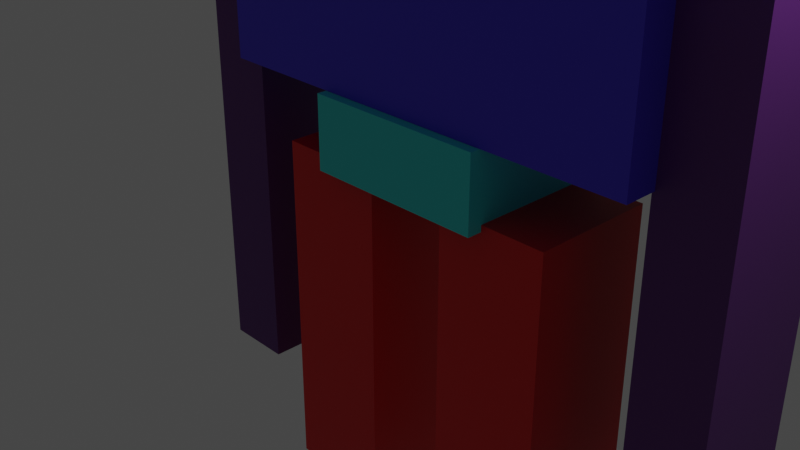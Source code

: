 # Source: Personaje.blend  (saved by Blender 3.6.11; exported with 4.5.12 LTS)
import bpy
from mathutils import Matrix  # noqa: F401  (used for matrix-valued properties, if any)

bpy.ops.wm.read_factory_settings(use_empty=True)
scene = bpy.context.scene
scene.name = 'Scene'

# ---- collections
col_collection = bpy.data.collections.new('Collection'); scene.collection.children.link(col_collection)

# ---- materials (node trees are filled in below, after node groups)
mat_color_cabeza = bpy.data.materials.new('Color_Cabeza')
mat_color_cabeza.use_transparent_shadow = False
mat_color_cuerpo = bpy.data.materials.new('Color_Cuerpo')
mat_color_cuerpo.use_transparent_shadow = False
mat_color_cuerpo_medio = bpy.data.materials.new('Color_Cuerpo_medio')
mat_color_cuerpo_medio.alpha_threshold = 0.0
mat_color_cuerpo_medio.use_transparent_shadow = False
mat_color_cuerpo_medio.roughness = 0.5
mat_color_cuerpo_medio.line_color = (0.0, 0.0, 0.0, 1.0)
mat_color_piernas = bpy.data.materials.new('Color_piernas')
mat_color_piernas.use_transparent_shadow = False
mat_color_brazos = bpy.data.materials.new('Color_Brazos')
mat_color_brazos.use_transparent_shadow = False
mat_color_nariz = bpy.data.materials.new('Color_Nariz')
mat_color_nariz.use_transparent_shadow = False
mat_color_ceja = bpy.data.materials.new('Color_Ceja')
mat_color_ceja.use_transparent_shadow = False
mat_color_ojos = bpy.data.materials.new('Color_Ojos')
mat_color_ojos.use_transparent_shadow = False

# ---- material node trees
mat_color_cabeza.use_nodes = True; mat_color_cabeza.node_tree.nodes.clear()
_N = mat_color_cabeza.node_tree.nodes; _L = mat_color_cabeza.node_tree.links
n0 = _N.new('ShaderNodeBsdfPrincipled'); n0.name = 'BSDF Principista'; n0.location = (10, 300)
n0.distribution = 'GGX'
n0.subsurface_method = 'RANDOM_WALK_SKIN'
n0.inputs[0].default_value = (0.8, 0.02318, 0.0, 1.0)
n0.inputs[3].default_value = 1.45
n0.inputs[27].default_value = (0.0, 0.0, 0.0, 1.0)
n0.inputs[28].default_value = 1.0
n1 = _N.new('ShaderNodeOutputMaterial'); n1.name = 'Material'; n1.location = (300, 300)
_L.new(n0.outputs[0], n1.inputs[0])
n1.is_active_output = True
mat_color_cuerpo.use_nodes = True; mat_color_cuerpo.node_tree.nodes.clear()
_N = mat_color_cuerpo.node_tree.nodes; _L = mat_color_cuerpo.node_tree.links
n0 = _N.new('ShaderNodeBsdfPrincipled'); n0.name = 'BSDF Principista'; n0.location = (10, 300)
n0.distribution = 'GGX'
n0.subsurface_method = 'RANDOM_WALK_SKIN'
n0.inputs[0].default_value = (0.07543, 0.04109, 0.8, 1.0)
n0.inputs[3].default_value = 1.45
n0.inputs[27].default_value = (0.0, 0.0, 0.0, 1.0)
n0.inputs[28].default_value = 1.0
n1 = _N.new('ShaderNodeOutputMaterial'); n1.name = 'Material'; n1.location = (300, 300)
_L.new(n0.outputs[0], n1.inputs[0])
n1.is_active_output = True
mat_color_cuerpo_medio.use_nodes = True; mat_color_cuerpo_medio.node_tree.nodes.clear()
_N = mat_color_cuerpo_medio.node_tree.nodes; _L = mat_color_cuerpo_medio.node_tree.links
n0 = _N.new('ShaderNodeOutputMaterial'); n0.name = 'Material Output'; n0.location = (300, 300)
n1 = _N.new('ShaderNodeBsdfPrincipled'); n1.name = 'Principled BSDF'; n1.location = (10, 300)
n1.distribution = 'GGX'
n1.subsurface_method = 'RANDOM_WALK_SKIN'
n1.inputs[0].default_value = (0.03879, 0.8, 0.7771, 1.0)
n1.inputs[3].default_value = 1.45
n1.inputs[27].default_value = (0.0, 0.0, 0.0, 1.0)
n1.inputs[28].default_value = 1.0
_L.new(n1.outputs[0], n0.inputs[0])
n0.is_active_output = True
mat_color_piernas.use_nodes = True; mat_color_piernas.node_tree.nodes.clear()
_N = mat_color_piernas.node_tree.nodes; _L = mat_color_piernas.node_tree.links
n0 = _N.new('ShaderNodeBsdfPrincipled'); n0.name = 'BSDF Principista'; n0.location = (10, 300)
n0.distribution = 'GGX'
n0.subsurface_method = 'RANDOM_WALK_SKIN'
n0.inputs[0].default_value = (0.8, 0.002799, 0.003733, 1.0)
n0.inputs[3].default_value = 1.45
n0.inputs[27].default_value = (0.0, 0.0, 0.0, 1.0)
n0.inputs[28].default_value = 1.0
n1 = _N.new('ShaderNodeOutputMaterial'); n1.name = 'Material'; n1.location = (300, 300)
_L.new(n0.outputs[0], n1.inputs[0])
n1.is_active_output = True
mat_color_brazos.use_nodes = True; mat_color_brazos.node_tree.nodes.clear()
_N = mat_color_brazos.node_tree.nodes; _L = mat_color_brazos.node_tree.links
n0 = _N.new('ShaderNodeBsdfPrincipled'); n0.name = 'BSDF Principista'; n0.location = (10, 300)
n0.distribution = 'GGX'
n0.subsurface_method = 'RANDOM_WALK_SKIN'
n0.inputs[0].default_value = (0.1269, 0.01964, 0.2079, 1.0)
n0.inputs[3].default_value = 1.45
n0.inputs[27].default_value = (0.0, 0.0, 0.0, 1.0)
n0.inputs[28].default_value = 1.0
n1 = _N.new('ShaderNodeOutputMaterial'); n1.name = 'Material'; n1.location = (300, 300)
_L.new(n0.outputs[0], n1.inputs[0])
n1.is_active_output = True
mat_color_nariz.use_nodes = True; mat_color_nariz.node_tree.nodes.clear()
_N = mat_color_nariz.node_tree.nodes; _L = mat_color_nariz.node_tree.links
n0 = _N.new('ShaderNodeBsdfPrincipled'); n0.name = 'BSDF Principista'; n0.location = (10, 300)
n0.distribution = 'GGX'
n0.subsurface_method = 'RANDOM_WALK_SKIN'
n0.inputs[0].default_value = (0.8535, 0.4284, 0.8971, 1.0)
n0.inputs[3].default_value = 1.45
n0.inputs[27].default_value = (0.0, 0.0, 0.0, 1.0)
n0.inputs[28].default_value = 1.0
n1 = _N.new('ShaderNodeOutputMaterial'); n1.name = 'Material'; n1.location = (300, 300)
_L.new(n0.outputs[0], n1.inputs[0])
n1.is_active_output = True
mat_color_ceja.use_nodes = True; mat_color_ceja.node_tree.nodes.clear()
_N = mat_color_ceja.node_tree.nodes; _L = mat_color_ceja.node_tree.links
n0 = _N.new('ShaderNodeBsdfPrincipled'); n0.name = 'BSDF Principista'; n0.location = (10, 300)
n0.distribution = 'GGX'
n0.subsurface_method = 'RANDOM_WALK_SKIN'
n0.inputs[0].default_value = (0.2529, 0.02518, 0.02899, 1.0)
n0.inputs[3].default_value = 1.45
n0.inputs[27].default_value = (0.0, 0.0, 0.0, 1.0)
n0.inputs[28].default_value = 1.0
n1 = _N.new('ShaderNodeOutputMaterial'); n1.name = 'Material'; n1.location = (300, 300)
_L.new(n0.outputs[0], n1.inputs[0])
n1.is_active_output = True
mat_color_ojos.use_nodes = True; mat_color_ojos.node_tree.nodes.clear()
_N = mat_color_ojos.node_tree.nodes; _L = mat_color_ojos.node_tree.links
n0 = _N.new('ShaderNodeBsdfPrincipled'); n0.name = 'BSDF Principista'; n0.location = (10, 300)
n0.distribution = 'GGX'
n0.subsurface_method = 'RANDOM_WALK_SKIN'
n0.inputs[0].default_value = (0.0, 0.0, 0.0, 1.0)
n0.inputs[3].default_value = 1.45
n0.inputs[27].default_value = (0.0, 0.0, 0.0, 1.0)
n0.inputs[28].default_value = 1.0
n1 = _N.new('ShaderNodeOutputMaterial'); n1.name = 'Material'; n1.location = (300, 300)
_L.new(n0.outputs[0], n1.inputs[0])
n1.is_active_output = True

# ---- world
world_world = bpy.data.worlds.new('World'); scene.world = world_world
world_world.use_nodes = True; world_world.node_tree.nodes.clear()
_N = world_world.node_tree.nodes; _L = world_world.node_tree.links
n0 = _N.new('ShaderNodeOutputWorld'); n0.name = 'World Output'; n0.location = (300, 300)
n1 = _N.new('ShaderNodeBackground'); n1.name = 'Background'; n1.location = (10, 300)
n1.inputs[0].default_value = (0.05088, 0.05088, 0.05088, 1.0)
_L.new(n1.outputs[0], n0.inputs[0])
n0.is_active_output = True
world_world.color = (0.05088, 0.05088, 0.05088)
world_world.use_sun_shadow = False
world_world.sun_shadow_jitter_overblur = 0.0

# ---- cameras
cam_camera = bpy.data.cameras.new('Camera')
cam_camera.clip_end = 100.0
cam_camera.ortho_scale = 7.314

# ---- lights
light_light = bpy.data.lights.new('Light', 'POINT')
light_light.transmission_factor = 0.0
light_light.energy = 1000.0
light_light.shadow_soft_size = 0.1
light_light.shadow_maximum_resolution = 0.006
light_light.use_absolute_resolution = True

# ---- meshes
me_cubo = bpy.data.meshes.new('Cubo')
me_cubo.from_pydata([(-1.0, -1.0, -1.0), (-1.0, -1.0, 1.0), (-1.0, 1.0, -1.0), (-0.9669, 0.9669, 0.9669), (1.0, -1.0, -1.0), (1.0, -1.0, 1.0), (1.0, 1.0, -1.0), (1.0, 1.0, 1.0)], [], [(0, 1, 3, 2), (2, 3, 7, 6), (6, 7, 5, 4), (4, 5, 1, 0), (2, 6, 4, 0), (7, 3, 1, 5)])
_uv = me_cubo.uv_layers.new(name='MapaUV')
_uv.uv.foreach_set('vector', [0.375, 0.0, 0.625, 0.0, 0.625, 0.25, 0.375, 0.25, 0.375, 0.25, 0.625, 0.25, 0.625, 0.5, 0.375, 0.5, 0.375, 0.5, 0.625, 0.5, 0.625, 0.75, 0.375, 0.75, 0.375, 0.75, 0.625, 0.75, 0.625, 1.0, 0.375, 1.0, 0.125, 0.5, 0.375, 0.5, 0.375, 0.75, 0.125, 0.75, 0.625, 0.5, 0.875, 0.5, 0.875, 0.75, 0.625, 0.75])
me_cubo.materials.append(mat_color_cabeza)
me_cubo.update()
me_cubo_001 = bpy.data.meshes.new('Cubo.001')
me_cubo_001.from_pydata([(-1.0, -1.0, -1.0), (-1.0, -1.0, 1.0), (-1.0, 1.0, -1.0), (-1.0, 1.0, 1.0), (1.0, -1.0, -1.0), (1.0, -1.0, 1.0), (1.0, 1.0, -1.0), (1.0, 1.0, 1.0)], [], [(0, 1, 3, 2), (2, 3, 7, 6), (6, 7, 5, 4), (4, 5, 1, 0), (2, 6, 4, 0), (7, 3, 1, 5)])
_uv = me_cubo_001.uv_layers.new(name='MapaUV')
_uv.uv.foreach_set('vector', [0.375, 0.0, 0.625, 0.0, 0.625, 0.25, 0.375, 0.25, 0.375, 0.25, 0.625, 0.25, 0.625, 0.5, 0.375, 0.5, 0.375, 0.5, 0.625, 0.5, 0.625, 0.75, 0.375, 0.75, 0.375, 0.75, 0.625, 0.75, 0.625, 1.0, 0.375, 1.0, 0.125, 0.5, 0.375, 0.5, 0.375, 0.75, 0.125, 0.75, 0.625, 0.5, 0.875, 0.5, 0.875, 0.75, 0.625, 0.75])
me_cubo_001.materials.append(mat_color_cuerpo)
me_cubo_001.update()
me_cubo_002 = bpy.data.meshes.new('Cubo.002')
me_cubo_002.from_pydata([(-1.0, -1.0, -1.0), (-1.0, -1.0, 1.0), (-1.0, 1.0, -1.0), (-1.0, 1.0, 1.0), (1.0, -1.0, -1.0), (1.0, -1.0, 1.0), (1.0, 1.0, -1.0), (1.0, 1.0, 1.0)], [], [(0, 1, 3, 2), (2, 3, 7, 6), (6, 7, 5, 4), (4, 5, 1, 0), (2, 6, 4, 0), (7, 3, 1, 5)])
_uv = me_cubo_002.uv_layers.new(name='MapaUV')
_uv.uv.foreach_set('vector', [0.375, 0.0, 0.625, 0.0, 0.625, 0.25, 0.375, 0.25, 0.375, 0.25, 0.625, 0.25, 0.625, 0.5, 0.375, 0.5, 0.375, 0.5, 0.625, 0.5, 0.625, 0.75, 0.375, 0.75, 0.375, 0.75, 0.625, 0.75, 0.625, 1.0, 0.375, 1.0, 0.125, 0.5, 0.375, 0.5, 0.375, 0.75, 0.125, 0.75, 0.625, 0.5, 0.875, 0.5, 0.875, 0.75, 0.625, 0.75])
me_cubo_002.materials.append(mat_color_cuerpo_medio)
me_cubo_002.update()
me_cubo_003 = bpy.data.meshes.new('Cubo.003')
me_cubo_003.from_pydata([(-1.0, -1.0, -1.0), (-1.0, -1.0, 1.0), (-1.0, 1.0, -1.0), (-1.0, 1.0, 1.0), (1.0, -1.0, -1.0), (1.0, -1.0, 1.0), (1.0, 1.0, -1.0), (1.0, 1.0, 1.0)], [], [(0, 1, 3, 2), (2, 3, 7, 6), (6, 7, 5, 4), (4, 5, 1, 0), (2, 6, 4, 0), (7, 3, 1, 5)])
_uv = me_cubo_003.uv_layers.new(name='MapaUV')
_uv.uv.foreach_set('vector', [0.375, 0.0, 0.625, 0.0, 0.625, 0.25, 0.375, 0.25, 0.375, 0.25, 0.625, 0.25, 0.625, 0.5, 0.375, 0.5, 0.375, 0.5, 0.625, 0.5, 0.625, 0.75, 0.375, 0.75, 0.375, 0.75, 0.625, 0.75, 0.625, 1.0, 0.375, 1.0, 0.125, 0.5, 0.375, 0.5, 0.375, 0.75, 0.125, 0.75, 0.625, 0.5, 0.875, 0.5, 0.875, 0.75, 0.625, 0.75])
me_cubo_003.materials.append(mat_color_piernas)
me_cubo_003.update()
me_cubo_004 = bpy.data.meshes.new('Cubo.004')
me_cubo_004.from_pydata([(-1.0, -1.0, -1.0), (-1.0, -1.0, 1.0), (-1.0, 1.0, -1.0), (-1.0, 1.0, 1.0), (1.0, -1.0, -1.0), (1.0, -1.0, 1.0), (1.0, 1.0, -1.0), (1.0, 1.0, 1.0)], [], [(0, 1, 3, 2), (2, 3, 7, 6), (6, 7, 5, 4), (4, 5, 1, 0), (2, 6, 4, 0), (7, 3, 1, 5)])
_uv = me_cubo_004.uv_layers.new(name='MapaUV')
_uv.uv.foreach_set('vector', [0.375, 0.0, 0.625, 0.0, 0.625, 0.25, 0.375, 0.25, 0.375, 0.25, 0.625, 0.25, 0.625, 0.5, 0.375, 0.5, 0.375, 0.5, 0.625, 0.5, 0.625, 0.75, 0.375, 0.75, 0.375, 0.75, 0.625, 0.75, 0.625, 1.0, 0.375, 1.0, 0.125, 0.5, 0.375, 0.5, 0.375, 0.75, 0.125, 0.75, 0.625, 0.5, 0.875, 0.5, 0.875, 0.75, 0.625, 0.75])
me_cubo_004.materials.append(mat_color_brazos)
me_cubo_004.update()
me_cubo_005 = bpy.data.meshes.new('Cubo.005')
me_cubo_005.from_pydata([(-1.0, -1.0, -1.0), (-1.0, -1.0, 1.0), (-1.0, 1.0, -1.0), (-1.0, 1.0, 1.0), (1.0, -1.0, -1.0), (1.0, -1.0, 1.0), (1.0, 1.0, -1.0), (1.0, 1.0, 1.0)], [], [(0, 1, 3, 2), (2, 3, 7, 6), (6, 7, 5, 4), (4, 5, 1, 0), (2, 6, 4, 0), (7, 3, 1, 5)])
_uv = me_cubo_005.uv_layers.new(name='MapaUV')
_uv.uv.foreach_set('vector', [0.375, 0.0, 0.625, 0.0, 0.625, 0.25, 0.375, 0.25, 0.375, 0.25, 0.625, 0.25, 0.625, 0.5, 0.375, 0.5, 0.375, 0.5, 0.625, 0.5, 0.625, 0.75, 0.375, 0.75, 0.375, 0.75, 0.625, 0.75, 0.625, 1.0, 0.375, 1.0, 0.125, 0.5, 0.375, 0.5, 0.375, 0.75, 0.125, 0.75, 0.625, 0.5, 0.875, 0.5, 0.875, 0.75, 0.625, 0.75])
me_cubo_005.materials.append(mat_color_piernas)
me_cubo_005.update()
me_cubo_006 = bpy.data.meshes.new('Cubo.006')
me_cubo_006.from_pydata([(-1.0, -1.0, -1.0), (-1.0, -1.0, 1.0), (-1.0, 1.0, -1.0), (-1.0, 1.0, 1.0), (1.0, -1.0, -1.0), (1.0, -1.0, 1.0), (1.0, 1.0, -1.0), (1.0, 1.0, 1.0)], [], [(0, 1, 3, 2), (2, 3, 7, 6), (6, 7, 5, 4), (4, 5, 1, 0), (2, 6, 4, 0), (7, 3, 1, 5)])
_uv = me_cubo_006.uv_layers.new(name='MapaUV')
_uv.uv.foreach_set('vector', [0.375, 0.0, 0.625, 0.0, 0.625, 0.25, 0.375, 0.25, 0.375, 0.25, 0.625, 0.25, 0.625, 0.5, 0.375, 0.5, 0.375, 0.5, 0.625, 0.5, 0.625, 0.75, 0.375, 0.75, 0.375, 0.75, 0.625, 0.75, 0.625, 1.0, 0.375, 1.0, 0.125, 0.5, 0.375, 0.5, 0.375, 0.75, 0.125, 0.75, 0.625, 0.5, 0.875, 0.5, 0.875, 0.75, 0.625, 0.75])
me_cubo_006.materials.append(mat_color_brazos)
me_cubo_006.update()
me_cubo_007 = bpy.data.meshes.new('Cubo.007')
me_cubo_007.from_pydata([(-1.0, -1.0, -1.0), (-1.0, -1.0, 1.0), (-1.0, 1.0, -1.0), (-1.0, 1.0, 1.0), (1.0, -1.0, -1.0), (1.0, -1.0, 1.0), (1.0, 1.0, -1.0), (1.0, 1.0, 1.0)], [], [(0, 1, 3, 2), (2, 3, 7, 6), (6, 7, 5, 4), (4, 5, 1, 0), (2, 6, 4, 0), (7, 3, 1, 5)])
_uv = me_cubo_007.uv_layers.new(name='MapaUV')
_uv.uv.foreach_set('vector', [0.375, 0.0, 0.625, 0.0, 0.625, 0.25, 0.375, 0.25, 0.375, 0.25, 0.625, 0.25, 0.625, 0.5, 0.375, 0.5, 0.375, 0.5, 0.625, 0.5, 0.625, 0.75, 0.375, 0.75, 0.375, 0.75, 0.625, 0.75, 0.625, 1.0, 0.375, 1.0, 0.125, 0.5, 0.375, 0.5, 0.375, 0.75, 0.125, 0.75, 0.625, 0.5, 0.875, 0.5, 0.875, 0.75, 0.625, 0.75])
me_cubo_007.materials.append(mat_color_nariz)
me_cubo_007.update()
me_cubo_008 = bpy.data.meshes.new('Cubo.008')
me_cubo_008.from_pydata([(-1.0, -1.0, -1.0), (-1.0, -1.0, 1.0), (-1.0, 1.0, -1.0), (-1.0, 1.0, 1.0), (1.0, -1.0, -1.0), (1.0, -1.0, 1.0), (1.0, 1.0, -1.0), (1.0, 1.0, 1.0)], [], [(0, 1, 3, 2), (2, 3, 7, 6), (6, 7, 5, 4), (4, 5, 1, 0), (2, 6, 4, 0), (7, 3, 1, 5)])
_uv = me_cubo_008.uv_layers.new(name='MapaUV')
_uv.uv.foreach_set('vector', [0.375, 0.0, 0.625, 0.0, 0.625, 0.25, 0.375, 0.25, 0.375, 0.25, 0.625, 0.25, 0.625, 0.5, 0.375, 0.5, 0.375, 0.5, 0.625, 0.5, 0.625, 0.75, 0.375, 0.75, 0.375, 0.75, 0.625, 0.75, 0.625, 1.0, 0.375, 1.0, 0.125, 0.5, 0.375, 0.5, 0.375, 0.75, 0.125, 0.75, 0.625, 0.5, 0.875, 0.5, 0.875, 0.75, 0.625, 0.75])
me_cubo_008.materials.append(mat_color_ceja)
me_cubo_008.update()
me_plano = bpy.data.meshes.new('Plano')
me_plano.from_pydata([(-1.0, -1.0, 0.0), (1.0, -1.0, 0.0), (-1.0, 1.0, 0.0), (1.0, 1.0, 0.0)], [], [(0, 1, 3, 2)])
_uv = me_plano.uv_layers.new(name='MapaUV')
_uv.uv.foreach_set('vector', [0.0, 0.0, 1.0, 0.0, 1.0, 1.0, 0.0, 1.0])
me_plano.materials.append(mat_color_ojos)
me_plano.update()
me_plano_001 = bpy.data.meshes.new('Plano.001')
me_plano_001.from_pydata([(-1.0, -1.0, 0.0), (1.0, -1.0, 0.0), (-1.0, 1.0, 0.0), (1.0, 1.0, 0.0)], [], [(0, 1, 3, 2)])
_uv = me_plano_001.uv_layers.new(name='MapaUV')
_uv.uv.foreach_set('vector', [0.0, 0.0, 1.0, 0.0, 1.0, 1.0, 0.0, 1.0])
me_plano_001.materials.append(mat_color_ojos)
me_plano_001.update()
me_plano_002 = bpy.data.meshes.new('Plano.002')
me_plano_002.from_pydata([(-1.0, -1.0, 0.0), (1.0, -1.0, 0.0), (-1.0, 1.0, 0.0), (1.0, 1.0, 0.0)], [], [(0, 1, 3, 2)])
_uv = me_plano_002.uv_layers.new(name='MapaUV')
_uv.uv.foreach_set('vector', [0.0, 0.0, 1.0, 0.0, 1.0, 1.0, 0.0, 1.0])
me_plano_002.materials.append(mat_color_nariz)
me_plano_002.update()
me_plano_003 = bpy.data.meshes.new('Plano.003')
me_plano_003.from_pydata([(-1.0, -1.0, 0.0), (1.0, -1.0, 0.0), (-1.0, 1.0, 0.0), (1.0, 1.0, 0.0)], [], [(0, 1, 3, 2)])
_uv = me_plano_003.uv_layers.new(name='MapaUV')
_uv.uv.foreach_set('vector', [0.0, 0.0, 1.0, 0.0, 1.0, 1.0, 0.0, 1.0])
me_plano_003.materials.append(mat_color_nariz)
me_plano_003.update()

# ---- objects
ob_light = bpy.data.objects.new('Light', light_light)
ob_camera = bpy.data.objects.new('Camera', cam_camera)
ob_cubo = bpy.data.objects.new('Cubo', me_cubo)
ob_cubo_001 = bpy.data.objects.new('Cubo.001', me_cubo_001)
ob_cubo_002 = bpy.data.objects.new('Cubo.002', me_cubo_002)
ob_cubo_003 = bpy.data.objects.new('Cubo.003', me_cubo_003)
ob_cubo_004 = bpy.data.objects.new('Cubo.004', me_cubo_004)
ob_cubo_005 = bpy.data.objects.new('Cubo.005', me_cubo_005)
ob_cubo_006 = bpy.data.objects.new('Cubo.006', me_cubo_006)
ob_cubo_007 = bpy.data.objects.new('Cubo.007', me_cubo_007)
ob_cubo_008 = bpy.data.objects.new('Cubo.008', me_cubo_008)
ob_plano = bpy.data.objects.new('Plano', me_plano)
ob_plano_001 = bpy.data.objects.new('Plano.001', me_plano_001)
ob_plano_002 = bpy.data.objects.new('Plano.002', me_plano_002)
ob_plano_003 = bpy.data.objects.new('Plano.003', me_plano_003)

# ---- transforms, parenting, visibility, modifiers, constraints
ob_light.location = (4.076, 1.005, 5.904)
ob_light.rotation_euler = (0.6503, 0.05522, 1.866)
ob_light.lock_rotations_4d = False
ob_light.empty_display_type = 'ARROWS'
ob_light.color = (0.0, 0.0, 0.0, 0.0)
ob_light.lineart.crease_threshold = 0.0
ob_camera.location = (7.359, -6.926, 4.958)
ob_camera.rotation_euler = (1.109, 0.0, 0.8149)
ob_camera.lock_rotations_4d = False
ob_camera.empty_display_type = 'ARROWS'
ob_camera.color = (0.0, 0.0, 0.0, 0.0)
ob_camera.display_type = 'WIRE'
ob_camera.lineart.crease_threshold = 0.0
ob_cubo.location = (0.1993, 0.9143, 5.336)
ob_cubo.scale = (1.0, 1.0, 1.23)
ob_cubo_001.location = (0.1548, 0.9001, 2.618)
ob_cubo_001.scale = (2.606, 1.0, 1.479)
ob_cubo_002.location = (0.08191, 0.7693, 0.7081)
ob_cubo_002.scale = (1.068, 0.9791, 0.4275)
ob_cubo_003.location = (1.254, 0.7066, -1.734)
ob_cubo_003.scale = (0.6474, 0.742, 2.09)
ob_cubo_004.location = (-2.89, 0.8732, 0.5936)
ob_cubo_004.scale = (0.4133, 0.6732, 3.489)
ob_cubo_005.location = (-1.023, 0.7052, -1.721)
ob_cubo_005.scale = (0.6474, 0.742, 2.09)
ob_cubo_006.location = (3.146, 0.9583, 0.6269)
ob_cubo_006.scale = (0.4133, 0.6732, 3.489)
ob_cubo_007.location = (0.201, 2.075, 4.188)
ob_cubo_007.scale = (0.2393, -0.1166, 0.4022)
ob_cubo_008.location = (0.1918, 2.05, 5.799)
ob_cubo_008.rotation_euler = (-0.0, -1.574, -0.0)
ob_cubo_008.scale = (0.135, -0.1166, 0.9072)
ob_plano.location = (0.8066, 1.947, 5.2)
ob_plano.rotation_euler = (5.035, -1.558, 2.887)
ob_plano.scale = (0.3736, 0.3298, 0.9621)
ob_plano_001.location = (-0.4123, 1.973, 5.213)
ob_plano_001.rotation_euler = (5.035, -1.558, 2.887)
ob_plano_001.scale = (0.3557, 0.3298, 0.9621)
ob_plano_002.location = (0.81, 1.963, 4.687)
ob_plano_002.rotation_euler = (5.035, -1.558, 2.887)
ob_plano_002.scale = (0.1529, 0.3171, 0.9619)
ob_plano_003.location = (-0.4189, 1.938, 4.706)
ob_plano_003.rotation_euler = (5.035, -1.558, 2.887)
ob_plano_003.scale = (0.153, 0.3256, 0.962)

# ---- collection membership
col_collection.objects.link(ob_light)
col_collection.objects.link(ob_camera)
col_collection.objects.link(ob_cubo)
col_collection.objects.link(ob_cubo_001)
col_collection.objects.link(ob_cubo_002)
col_collection.objects.link(ob_cubo_003)
col_collection.objects.link(ob_cubo_004)
col_collection.objects.link(ob_cubo_005)
col_collection.objects.link(ob_cubo_006)
col_collection.objects.link(ob_cubo_007)
col_collection.objects.link(ob_cubo_008)
col_collection.objects.link(ob_plano)
col_collection.objects.link(ob_plano_001)
col_collection.objects.link(ob_plano_002)
col_collection.objects.link(ob_plano_003)

# ---- scene / render settings (as saved in the file)
scene.camera = ob_camera
scene.frame_start = 1; scene.frame_end = 250; scene.frame_set(0)
scene.render.engine = 'BLENDER_EEVEE_NEXT'
scene.cycles.sampling_pattern = 'TABULATED_SOBOL'
scene.view_settings.view_transform = 'Filmic'
bpy.context.view_layer.update()
